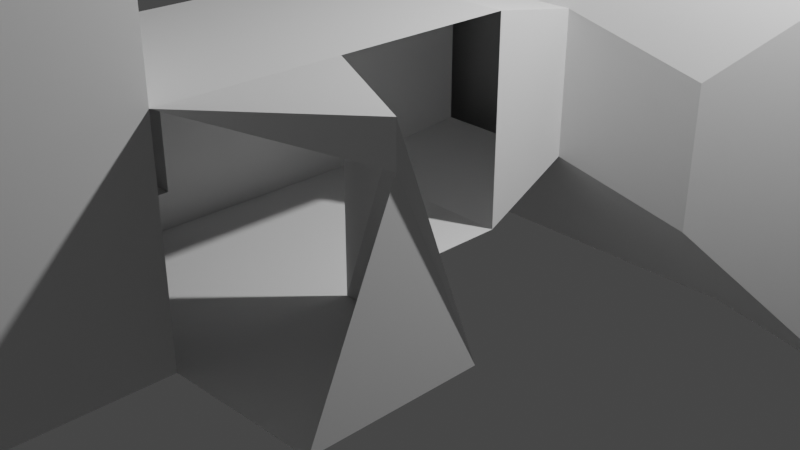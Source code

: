 # Source: ejercicio1.blend  (saved by Blender 3.1.7; exported with 4.5.12 LTS)
import bpy
from mathutils import Matrix  # noqa: F401  (used for matrix-valued properties, if any)

bpy.ops.wm.read_factory_settings(use_empty=True)
scene = bpy.context.scene
scene.name = 'Scene'

# ---- collections
col_collection = bpy.data.collections.new('Collection'); scene.collection.children.link(col_collection)

# ---- world
world_world = bpy.data.worlds.new('World'); scene.world = world_world
world_world.use_nodes = True; world_world.node_tree.nodes.clear()
_N = world_world.node_tree.nodes; _L = world_world.node_tree.links
n0 = _N.new('ShaderNodeOutputWorld'); n0.name = 'World Output'; n0.location = (300, 300)
n1 = _N.new('ShaderNodeBackground'); n1.name = 'Background'; n1.location = (10, 300)
n1.inputs[0].default_value = (0.05088, 0.05088, 0.05088, 1.0)
_L.new(n1.outputs[0], n0.inputs[0])
n0.is_active_output = True
world_world.color = (0.05088, 0.05088, 0.05088)
world_world.use_sun_shadow = False
world_world.sun_shadow_jitter_overblur = 0.0

# ---- cameras
cam_camera = bpy.data.cameras.new('Camera')
cam_camera.clip_end = 100.0
cam_camera.ortho_scale = 7.314

# ---- lights
light_light = bpy.data.lights.new('Light', 'POINT')
light_light.transmission_factor = 0.0
light_light.energy = 1000.0
light_light.shadow_soft_size = 0.1
light_light.shadow_maximum_resolution = 0.006
light_light.use_absolute_resolution = True

# ---- meshes
me_cube_001 = bpy.data.meshes.new('Cube.001')
me_cube_001.from_pydata([(-1.0, -1.0, -1.0), (-1.0, -1.0, 1.0), (-1.0, 1.352, -0.6475), (-1.0, 1.352, 0.6475), (1.0, -1.0, -1.0), (1.0, -1.0, 1.0), (1.0, 1.0, -1.0), (1.0, 1.0, 1.0), (1.0, 1.816, 1.0), (1.0, 2.504, 1.0), (-2.117, 6.477, -2.117), (-2.117, 6.477, 2.117), (-1.0, 2.248, 0.6475), (-1.0, 2.248, -0.6475), (1.0, 2.6, -1.0), (1.0, 2.6, 1.0), (-1.0, 3.547, 1.0), (-1.0, 3.547, -1.0), (1.0, 3.547, -1.0), (1.0, 3.547, 1.0), (-1.0, 4.121, 1.0), (-1.0, 4.121, -1.0), (1.0, 4.121, -1.0), (1.0, 4.121, 1.0), (-1.0, 4.321, 1.0), (-1.0, 4.321, -1.0), (1.0, 4.321, -1.0), (1.0, 4.321, 1.0), (-0.7304, 5.554, 0.7304), (-0.7304, 5.554, -0.7304), (0.7304, 5.554, -0.7304), (0.7304, 5.554, 0.7304), (2.117, 6.477, -2.117), (2.117, 6.477, 2.117), (-1.0, 1.0, 1.0), (-1.0, 1.0, -1.0), (-1.0, 2.6, 1.0), (-1.0, 2.6, -1.0), (-2.721, 1.502, 0.4984), (-2.721, 1.502, -0.4984), (-2.721, 2.099, 0.4984), (-2.721, 2.099, -0.4984), (-2.721, 1.352, 0.6475), (-2.721, 1.352, -0.6475), (-2.721, 2.248, 0.6475), (-2.721, 2.248, -0.6475), (-2.312, 1.502, 0.4984), (-2.312, 1.502, -0.4984), (-2.312, 2.099, 0.4984), (-2.312, 2.099, -0.4984), (-3.278e-08, 2.1, 5.245e-07), (-0.4097, 2.06, 5.245e-07), (-0.8036, 1.94, 5.245e-07), (-1.167, 1.746, 5.245e-07), (-1.485, 1.485, 5.245e-07), (-1.746, 1.167, 5.245e-07), (-2.582, 0.1893, -0.07954), (-2.06, 0.4097, 5.245e-07), (-2.1, -9.179e-08, 5.245e-07), (-2.06, -0.4097, 5.245e-07), (-1.94, -0.8036, 5.245e-07), (-1.746, -1.167, 5.245e-07), (-1.485, -1.485, 5.245e-07), (-1.167, -1.746, 5.245e-07), (-0.8036, -1.94, 5.245e-07), (-0.4097, -2.06, 5.245e-07), (1.508e-07, -2.1, 5.245e-07), (0.4097, -2.06, 5.245e-07), (0.8036, -1.94, 5.245e-07), (1.167, -1.746, 5.245e-07), (1.485, -1.485, 5.245e-07), (1.746, -1.167, 5.245e-07), (1.94, -0.8036, 5.245e-07), (2.06, -0.4097, 5.245e-07), (2.1, 2.504e-08, 5.245e-07), (2.06, 0.4097, 5.245e-07), (2.437, 1.036, -0.9556), (2.41, 1.825, 0.7625), (1.485, 1.485, 5.245e-07), (1.167, 1.746, 5.245e-07), (0.8036, 1.94, 5.245e-07), (0.4097, 2.06, 5.245e-07), (2.464, 1.776, 1.149), (2.437, 2.565, -0.9556), (1.99, 5.876, 0.2542), (1.99, 5.876, -1.207), (3.376, 6.799, 1.64), (3.376, 6.799, -2.593), (-1.0, -1.0, -1.0), (-1.0, -1.0, 1.0), (1.0, -1.0, 1.0), (1.0, -1.0, -1.0), (-1.0, -1.908, -1.0), (-1.0, -1.908, 1.0), (1.0, -1.908, 1.0), (1.0, -1.908, -1.0), (-0.8036, -3.07, 5.245e-07), (-1.167, -2.876, 5.245e-07), (-0.4097, -3.189, 5.245e-07), (1.508e-07, -3.229, 5.245e-07), (0.4097, -3.189, 5.245e-07), (0.8036, -3.07, 5.245e-07), (1.167, -2.876, 5.245e-07), (-1.0, -2.561, -0.8788), (-1.0, -3.515, 0.8788), (1.0, -3.038, 1.0), (1.0, -3.038, -1.0), (-1.0, -3.635, -1.687), (-1.0, -4.589, 0.07045), (-1.0, -3.267, -1.342), (-1.0, -4.957, -0.2743), (-1.0, -4.031, -2.029), (-1.0, -5.721, -0.9608), (-1.0, -1.0, 1.0), (-1.0, 1.0, 1.0), (1.0, 1.0, 1.0), (1.0, -1.0, 1.0), (-0.6828, -0.6828, 2.184), (-0.6828, 0.6828, 2.184), (0.6828, 0.6828, 2.184), (0.6828, -0.6828, 2.184), (-1.0, -1.0, 2.184), (-1.0, 1.0, 2.184), (1.0, 1.0, 2.184), (1.0, -1.0, 2.184), (-0.6828, -0.6828, 1.846), (-0.6828, 0.6828, 1.846), (0.6828, 0.6828, 1.846), (0.6828, -0.6828, 1.846), (1.854, 7.505, 2.117), (1.854, 7.505, -2.117), (3.114, 7.827, 1.64), (3.114, 7.827, -2.593)], [(7, 8), (8, 9), (19, 18), (23, 22), (51, 50), (52, 51), (53, 52), (54, 53), (55, 54), (56, 55), (57, 56), (58, 57), (59, 58), (60, 59), (61, 60), (62, 61), (63, 62), (70, 69), (71, 70), (72, 71), (73, 72), (74, 73), (75, 74), (79, 78), (80, 79), (81, 80), (50, 81)], [(0, 1, 34, 35), (6, 14, 83, 76), (6, 7, 5, 4), (4, 5, 90, 91), (35, 6, 4, 0), (7, 34, 114, 115), (14, 37, 17, 18), (6, 35, 37, 14), (34, 7, 15, 36), (13, 2, 43, 45), (16, 19, 23, 20), (36, 15, 19, 16), (37, 36, 16, 17), (5, 1, 89, 90), (0, 4, 91, 88), (17, 16, 20, 21), (1, 0, 88, 89), (18, 17, 21, 22), (24, 27, 31, 28), (22, 21, 25, 26), (20, 23, 27, 24), (21, 20, 24, 25), (28, 31, 33, 11), (25, 24, 28, 29), (27, 26, 30, 31), (26, 25, 29, 30), (10, 11, 33, 32), (29, 28, 11, 10), (31, 30, 85, 84), (30, 29, 10, 32), (3, 2, 35, 34), (13, 12, 36, 37), (2, 13, 37, 35), (12, 3, 34, 36), (41, 39, 47, 49), (2, 3, 42, 43), (3, 12, 44, 42), (12, 13, 45, 44), (38, 39, 43, 42), (41, 40, 44, 45), (39, 41, 45, 43), (40, 38, 42, 44), (47, 46, 48, 49), (39, 38, 46, 47), (38, 40, 48, 46), (40, 41, 49, 48), (77, 76, 83, 82), (15, 7, 77, 82), (14, 15, 82, 83), (88, 91, 95, 92), (84, 85, 87, 86), (33, 31, 84, 86), (30, 32, 87, 85), (87, 32, 130, 132), (66, 65, 98, 99), (89, 88, 92, 93), (90, 89, 93, 94), (91, 90, 94, 95), (106, 105, 104, 103), (94, 93, 104, 105), (93, 92, 103, 104), (67, 66, 99, 100), (64, 63, 97, 96), (95, 94, 105, 106), (68, 67, 100, 101), (65, 64, 96, 98), (92, 95, 106, 103), (69, 68, 101, 102), (104, 103, 107, 108), (108, 107, 109, 110), (110, 109, 111, 112), (114, 113, 121, 122), (5, 7, 115, 116), (34, 1, 113, 114), (1, 5, 116, 113), (117, 120, 128, 125), (113, 116, 124, 121), (115, 114, 122, 123), (116, 115, 123, 124), (117, 118, 122, 121), (118, 119, 123, 122), (119, 120, 124, 123), (120, 117, 121, 124), (127, 126, 125, 128), (119, 118, 126, 127), (120, 119, 127, 128), (118, 117, 125, 126), (130, 129, 131, 132), (32, 33, 129, 130), (86, 87, 132, 131), (33, 86, 131, 129)])
_uv = me_cube_001.uv_layers.new(name='UVMap')
_uv.uv.foreach_set('vector', [0.375, 0.0, 0.625, 0.0, 0.625, 0.25, 0.375, 0.25, 0.375, 0.5, 0.375, 0.5, 0.375, 0.5, 0.375, 0.5, 0.375, 0.5, 0.625, 0.5, 0.625, 0.75, 0.375, 0.75, 0.375, 0.75, 0.625, 0.75, 0.625, 0.75, 0.375, 0.75, 0.125, 0.5, 0.375, 0.5, 0.375, 0.75, 0.125, 0.75, 0.625, 0.5, 0.875, 0.5, 0.875, 0.5, 0.625, 0.5, 0.375, 0.5, 0.125, 0.5, 0.125, 0.5, 0.375, 0.5, 0.375, 0.5, 0.125, 0.5, 0.125, 0.5, 0.375, 0.5, 0.875, 0.5, 0.625, 0.5, 0.625, 0.5, 0.875, 0.5, 0.4191, 0.25, 0.4191, 0.25, 0.4191, 0.25, 0.4191, 0.25, 0.875, 0.5, 0.625, 0.5, 0.625, 0.5, 0.875, 0.5, 0.875, 0.5, 0.625, 0.5, 0.625, 0.5, 0.875, 0.5, 0.375, 0.25, 0.625, 0.25, 0.625, 0.25, 0.375, 0.25, 0.625, 0.75, 0.875, 0.75, 0.875, 0.75, 0.625, 0.75, 0.125, 0.75, 0.375, 0.75, 0.375, 0.75, 0.125, 0.75, 0.375, 0.25, 0.625, 0.25, 0.625, 0.25, 0.375, 0.25, 0.625, 0.0, 0.375, 0.0, 0.375, 0.0, 0.625, 0.0, 0.375, 0.5, 0.125, 0.5, 0.125, 0.5, 0.375, 0.5, 0.875, 0.5, 0.625, 0.5, 0.625, 0.5, 0.875, 0.5, 0.375, 0.5, 0.125, 0.5, 0.125, 0.5, 0.375, 0.5, 0.875, 0.5, 0.625, 0.5, 0.625, 0.5, 0.875, 0.5, 0.375, 0.25, 0.625, 0.25, 0.625, 0.25, 0.375, 0.25, 0.875, 0.5, 0.625, 0.5, 0.625, 0.5, 0.875, 0.5, 0.375, 0.25, 0.625, 0.25, 0.625, 0.25, 0.375, 0.25, 0.625, 0.5, 0.375, 0.5, 0.375, 0.5, 0.625, 0.5, 0.375, 0.5, 0.125, 0.5, 0.125, 0.5, 0.375, 0.5, 0.375, 0.25, 0.625, 0.25, 0.625, 0.5, 0.375, 0.5, 0.375, 0.25, 0.625, 0.25, 0.625, 0.25, 0.375, 0.25, 0.625, 0.5, 0.375, 0.5, 0.375, 0.5, 0.625, 0.5, 0.375, 0.5, 0.125, 0.5, 0.125, 0.5, 0.375, 0.5, 0.5809, 0.25, 0.4191, 0.25, 0.375, 0.25, 0.625, 0.25, 0.4191, 0.25, 0.5809, 0.25, 0.625, 0.25, 0.375, 0.25, 0.4191, 0.25, 0.4191, 0.25, 0.375, 0.25, 0.375, 0.25, 0.5809, 0.25, 0.5809, 0.25, 0.625, 0.25, 0.625, 0.25, 0.4377, 0.25, 0.4377, 0.25, 0.4377, 0.25, 0.4377, 0.25, 0.4191, 0.25, 0.5809, 0.25, 0.5809, 0.25, 0.4191, 0.25, 0.5809, 0.25, 0.5809, 0.25, 0.5809, 0.25, 0.5809, 0.25, 0.5809, 0.25, 0.4191, 0.25, 0.4191, 0.25, 0.5809, 0.25, 0.5623, 0.25, 0.4377, 0.25, 0.4191, 0.25, 0.5809, 0.25, 0.4377, 0.25, 0.5623, 0.25, 0.5809, 0.25, 0.4191, 0.25, 0.4377, 0.25, 0.4377, 0.25, 0.4191, 0.25, 0.4191, 0.25, 0.5623, 0.25, 0.5623, 0.25, 0.5809, 0.25, 0.5809, 0.25, 0.4377, 0.25, 0.5623, 0.25, 0.5623, 0.25, 0.4377, 0.25, 0.4377, 0.25, 0.5623, 0.25, 0.5623, 0.25, 0.4377, 0.25, 0.5623, 0.25, 0.5623, 0.25, 0.5623, 0.25, 0.5623, 0.25, 0.5623, 0.25, 0.4377, 0.25, 0.4377, 0.25, 0.5623, 0.25, 0.625, 0.5, 0.375, 0.5, 0.375, 0.5, 0.625, 0.5, 0.625, 0.5, 0.625, 0.5, 0.625, 0.5, 0.625, 0.5, 0.375, 0.5, 0.625, 0.5, 0.625, 0.5, 0.375, 0.5, 0.125, 0.75, 0.375, 0.75, 0.375, 0.75, 0.125, 0.75, 0.625, 0.5, 0.375, 0.5, 0.375, 0.5, 0.625, 0.5, 0.625, 0.5, 0.625, 0.5, 0.625, 0.5, 0.625, 0.5, 0.375, 0.5, 0.375, 0.5, 0.375, 0.5, 0.375, 0.5, 0.375, 0.5, 0.375, 0.5, 0.375, 0.5, 0.375, 0.5, 0.0, 0.0, 0.0, 0.0, 0.0, 0.0, 0.0, 0.0, 0.625, 0.0, 0.375, 0.0, 0.375, 0.0, 0.625, 0.0, 0.625, 0.75, 0.875, 0.75, 0.875, 0.75, 0.625, 0.75, 0.375, 0.75, 0.625, 0.75, 0.625, 0.75, 0.375, 0.75, 0.375, 0.75, 0.625, 0.75, 0.625, 1.0, 0.375, 1.0, 0.625, 0.75, 0.875, 0.75, 0.875, 0.75, 0.625, 0.75, 0.625, 0.0, 0.375, 0.0, 0.375, 0.0, 0.625, 0.0, 0.0, 0.0, 0.0, 0.0, 0.0, 0.0, 0.0, 0.0, 0.0, 0.0, 0.0, 0.0, 0.0, 0.0, 0.0, 0.0, 0.375, 0.75, 0.625, 0.75, 0.625, 0.75, 0.375, 0.75, 0.0, 0.0, 0.0, 0.0, 0.0, 0.0, 0.0, 0.0, 0.0, 0.0, 0.0, 0.0, 0.0, 0.0, 0.0, 0.0, 0.125, 0.75, 0.375, 0.75, 0.375, 0.75, 0.125, 0.75, 0.0, 0.0, 0.0, 0.0, 0.0, 0.0, 0.0, 0.0, 0.625, 1.0, 0.375, 1.0, 0.375, 1.0, 0.625, 1.0, 0.625, 1.0, 0.375, 1.0, 0.375, 1.0, 0.625, 1.0, 0.625, 1.0, 0.375, 1.0, 0.375, 1.0, 0.625, 1.0, 0.625, 0.25, 0.625, 0.0, 0.625, 0.0, 0.625, 0.25, 0.625, 0.75, 0.625, 0.5, 0.625, 0.5, 0.625, 0.75, 0.625, 0.25, 0.625, 0.0, 0.625, 0.0, 0.625, 0.25, 0.875, 0.75, 0.625, 0.75, 0.625, 0.75, 0.875, 0.75, 0.8354, 0.7104, 0.6646, 0.7104, 0.6646, 0.7104, 0.8354, 0.7104, 0.875, 0.75, 0.625, 0.75, 0.625, 0.75, 0.875, 0.75, 0.625, 0.5, 0.875, 0.5, 0.875, 0.5, 0.625, 0.5, 0.625, 0.75, 0.625, 0.5, 0.625, 0.5, 0.625, 0.75, 0.8354, 0.7104, 0.8354, 0.5396, 0.875, 0.5, 0.875, 0.75, 0.8354, 0.5396, 0.6646, 0.5396, 0.625, 0.5, 0.875, 0.5, 0.6646, 0.5396, 0.6646, 0.7104, 0.625, 0.75, 0.625, 0.5, 0.6646, 0.7104, 0.8354, 0.7104, 0.875, 0.75, 0.625, 0.75, 0.6646, 0.5396, 0.8354, 0.5396, 0.8354, 0.7104, 0.6646, 0.7104, 0.6646, 0.5396, 0.8354, 0.5396, 0.8354, 0.5396, 0.6646, 0.5396, 0.6646, 0.7104, 0.6646, 0.5396, 0.6646, 0.5396, 0.6646, 0.7104, 0.8354, 0.5396, 0.8354, 0.7104, 0.8354, 0.7104, 0.8354, 0.5396, 0.375, 0.5, 0.625, 0.5, 0.625, 0.5, 0.375, 0.5, 0.375, 0.5, 0.625, 0.5, 0.625, 0.5, 0.375, 0.5, 0.625, 0.5, 0.375, 0.5, 0.375, 0.5, 0.625, 0.5, 0.625, 0.5, 0.625, 0.5, 0.625, 0.5, 0.625, 0.5])
me_cube_001.use_remesh_fix_poles = True
me_cube_001.use_remesh_preserve_attributes = False
me_cube_001.update()

# ---- objects
ob_light = bpy.data.objects.new('Light', light_light)
ob_camera = bpy.data.objects.new('Camera', cam_camera)
ob_cube = bpy.data.objects.new('Cube', me_cube_001)

# ---- transforms, parenting, visibility, modifiers, constraints
ob_light.location = (4.076, 1.005, 5.904)
ob_light.rotation_euler = (0.6503, 0.05522, 1.866)
ob_light.lock_rotations_4d = False
ob_light.empty_display_type = 'ARROWS'
ob_light.color = (0.0, 0.0, 0.0, 0.0)
ob_light.lineart.crease_threshold = 0.0
ob_camera.location = (7.359, -6.926, 4.958)
ob_camera.rotation_euler = (1.109, 0.0, 0.8149)
ob_camera.lock_rotations_4d = False
ob_camera.empty_display_type = 'ARROWS'
ob_camera.color = (0.0, 0.0, 0.0, 0.0)
ob_camera.display_type = 'WIRE'
ob_camera.lineart.crease_threshold = 0.0
ob_cube.location = (0.446, -4.536, 1.482)

# ---- collection membership
col_collection.objects.link(ob_light)
col_collection.objects.link(ob_camera)
col_collection.objects.link(ob_cube)

# ---- scene / render settings (as saved in the file)
scene.camera = ob_camera
scene.frame_start = 1; scene.frame_end = 250; scene.frame_set(1)
scene.render.engine = 'BLENDER_EEVEE_NEXT'
scene.cycles.sampling_pattern = 'TABULATED_SOBOL'
scene.cycles.use_light_tree = False
scene.view_settings.view_transform = 'Filmic'
bpy.context.view_layer.update()
